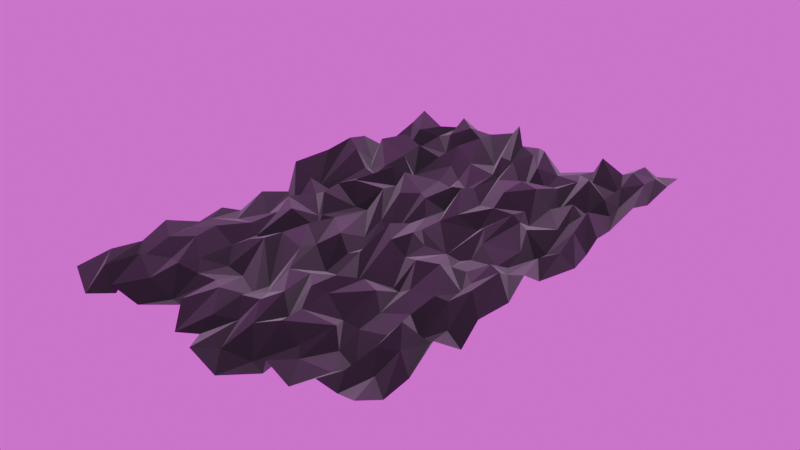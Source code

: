 # Source: RockBG.blend  (saved by Blender 4.0.36; exported with 4.5.12 LTS)
import bpy
from mathutils import Matrix  # noqa: F401  (used for matrix-valued properties, if any)

bpy.ops.wm.read_factory_settings(use_empty=True)
scene = bpy.context.scene
scene.name = 'Scene'

# ---- collections
col_collection = bpy.data.collections.new('Collection'); scene.collection.children.link(col_collection)

# ---- images (referenced by path relative to the original .blend; pixels are not part of the script)
import os
ASSET_DIR = os.environ.get("B2B_ASSET_DIR", "")  # directory of the original .blend (textures are referenced by path, not embedded)
HERE = os.path.dirname(os.path.abspath(__file__))  # packed textures are extracted next to this script under _unpacked/

def load_image(name, relpath, width, height, colorspace="sRGB"):
    """Load a texture the original file referenced (path relative to the .blend, or extracted next to this script)."""
    p = next((c for c in (os.path.join(HERE, relpath), os.path.join(ASSET_DIR, relpath)) if relpath and os.path.exists(c)), "")
    if p:
        img = bpy.data.images.load(p, check_existing=True)
        img.name = name
    else:  # same state as the original file: an image datablock whose file is absent (Cycles renders it pink)
        img = bpy.data.images.new(name, width, height)
        img.source = "FILE"
        img.filepath = "//" + (relpath or name)
    img.colorspace_settings.name = colorspace
    return img
img_abandoned_slipway_4k_exr = load_image('abandoned_slipway_4k.exr', 'abandoned_slipway_4k.exr', 1024, 1024, 'Linear Rec.709')

# ---- materials (node trees are filled in below, after node groups)
mat_material_001 = bpy.data.materials.new('Material.001')
mat_material_001.use_transparent_shadow = False

# ---- material node trees
mat_material_001.use_nodes = True; mat_material_001.node_tree.nodes.clear()
_N = mat_material_001.node_tree.nodes; _L = mat_material_001.node_tree.links
n0 = _N.new('ShaderNodeBsdfPrincipled'); n0.name = 'Principled BSDF'; n0.location = (10, 300)
n0.inputs[0].default_value = (0.04405, 0.04405, 0.04405, 1.0)
n0.inputs[1].default_value = 1.0
n0.inputs[2].default_value = 1.0
n0.inputs[3].default_value = 1.45
n0.inputs[19].default_value = 0.6211
n0.inputs[20].default_value = 0.0
n0.inputs[21].default_value = 1.0
n0.inputs[24].default_value = 0.1644
n0.inputs[25].default_value = 0.5444
n1 = _N.new('ShaderNodeOutputMaterial'); n1.name = 'Material Output'; n1.location = (300, 300)
_L.new(n0.outputs[0], n1.inputs[0])
n1.is_active_output = True

# ---- world
world_world = bpy.data.worlds.new('World'); scene.world = world_world
world_world.use_nodes = True; world_world.node_tree.nodes.clear()
_N = world_world.node_tree.nodes; _L = world_world.node_tree.links
n0 = _N.new('ShaderNodeOutputWorld'); n0.name = 'World Output'; n0.location = (300, 300)
n1 = _N.new('ShaderNodeTexEnvironment'); n1.name = 'Environment Texture'; n1.location = (-250, 300)
n1.image = img_abandoned_slipway_4k_exr
n2 = _N.new('ShaderNodeMapping'); n2.name = 'Mapping'; n2.location = (-430, 300)
n3 = _N.new('ShaderNodeTexCoord'); n3.name = 'Texture Coordinate'; n3.location = (-610, 300)
n4 = _N.new('ShaderNodeBackground'); n4.name = 'Background'; n4.location = (71, 299)
_L.new(n4.outputs[0], n0.inputs[0])
_L.new(n1.outputs[0], n4.inputs[0])
_L.new(n2.outputs[0], n1.inputs[0])
_L.new(n3.outputs[0], n2.inputs[0])
n0.is_active_output = True
world_world.color = (0.05088, 0.05088, 0.05088)
world_world.use_sun_shadow = False
world_world.sun_shadow_jitter_overblur = 0.0

# ---- meshes
me_plane_001 = bpy.data.meshes.new('Plane.001')
me_plane_001.from_pydata([(-3.838, -5.867, 0.0), (3.735, -5.867, 0.1993), (-3.838, 5.944, 0.0), (3.735, 5.944, 0.1993), (-3.63, 5.172, -0.05295), (-3.597, 4.361, -0.2294), (-3.618, 3.751, -0.2529), (-3.483, 2.955, 0.2757), (-3.558, 2.475, 0.3599), (-3.539, 1.631, 0.3052), (-3.852, 0.7618, 0.171), (-3.565, 0.1615, -0.354), (-3.798, -0.4966, -0.1857), (-3.515, -1.477, -0.2348), (-3.546, -2.024, 0.03522), (-3.512, -2.657, -0.07837), (-3.629, -3.597, 0.2913), (-3.641, -4.281, 0.03487), (-3.618, -5.119, 0.1938), (-2.883, -6.386, -0.06264), (-2.586, -5.867, -0.1726), (-2.3, -6.146, 0.2633), (-1.912, -5.867, -0.1761), (-1.43, -5.171, -0.3081), (-0.9263, -5.549, 0.2197), (-0.3823, -6.225, 0.0), (-0.09993, -5.867, -0.09878), (0.5178, -6.639, 0.2585), (0.8688, -6.404, -0.3273), (1.454, -5.768, -0.3516), (1.787, -5.987, 0.2109), (2.405, -6.066, -0.03212), (2.863, -5.867, 0.2475), (3.033, -5.509, -0.1889), (3.711, -5.073, -0.24), (3.747, -4.395, -0.1257), (3.633, -3.537, 0.1937), (3.707, -2.765, -0.3557), (3.671, -2.18, 0.0299), (3.85, -1.42, 0.1355), (3.706, -0.6754, 0.3761), (3.53, 0.2008, -0.2228), (3.921, 0.9498, -0.07935), (3.725, 1.769, -0.1751), (3.74, 2.154, 0.08014), (3.65, 2.864, -0.0486), (3.778, 3.653, 0.2805), (3.735, 4.446, 0.03547), (3.826, 5.191, 0.2836), (3.033, 6.302, -0.1003), (2.863, 5.944, 0.2475), (2.405, 5.745, -0.03212), (1.787, 5.825, 0.2109), (1.454, 6.044, -0.3516), (0.8688, 5.407, -0.3273), (0.5178, 5.172, 0.2585), (-0.09993, 5.944, -0.09878), (-0.3823, 5.586, 0.0), (-0.9263, 6.262, 0.2197), (-1.43, 6.64, -0.3081), (-1.912, 5.944, -0.1761), (-2.3, 5.666, 0.2633), (-2.586, 5.944, -0.1726), (-2.883, 5.425, -0.06264), (-3.17, -5.646, 0.1916), (-3.17, -4.934, -0.09449), (-3.019, -4.043, 0.2665), (-3.069, -3.407, 0.2182), (-3.198, -2.656, 0.1117), (-2.969, -2.093, -0.04465), (-2.98, -1.13, -0.3001), (-2.887, -0.3399, -0.3333), (-3.188, 0.5817, -0.01329), (-3.089, 0.7676, -0.2819), (-2.998, 2.076, 0.34), (-2.885, 2.551, -0.1097), (-3.021, 3.16, -0.3556), (-2.959, 4.098, -0.3167), (-3.074, 4.727, 0.009004), (-2.739, -5.059, 0.3721), (-2.492, -4.441, 0.09591), (-2.604, -3.642, 0.2586), (-2.768, -2.936, 0.1802), (-2.406, -2.182, 0.09052), (-2.372, -1.409, 0.0773), (-2.75, -0.6459, 0.07461), (-2.536, 0.04614, -0.04322), (-2.563, 0.808, -0.3375), (-2.399, 1.693, 0.1206), (-2.538, 2.043, -0.07515), (-2.896, 2.939, 0.3612), (-2.593, 3.541, 0.3786), (-2.819, 4.458, -0.3441), (-2.722, 5.142, -0.2188), (-2.067, -5.374, 0.1789), (-2.128, -4.596, 0.174), (-2.057, -4.071, 0.09399), (-2.176, -3.024, -0.065), (-2.057, -2.392, -0.03825), (-2.008, -1.324, 0.2549), (-1.748, -0.7233, -0.0789), (-1.897, -0.3566, 0.3584), (-2.206, 0.4796, 0.1824), (-2.056, 1.645, 0.03955), (-1.869, 1.801, 0.284), (-1.902, 2.591, 0.2949), (-2.029, 3.358, 0.2837), (-1.943, 4.392, -0.2609), (-2.125, 4.815, 0.09126), (-1.775, -5.086, -0.3526), (-1.73, -4.415, -0.007751), (-1.837, -3.481, -0.2753), (-1.798, -2.861, 0.1558), (-1.784, -2.294, -0.2703), (-1.45, -1.08, -0.173), (-1.621, -0.7535, -0.003426), (-1.566, 0.3725, -0.2087), (-1.908, 0.7284, 0.2736), (-1.581, 1.76, 0.3651), (-1.572, 2.553, -0.206), (-1.831, 2.903, -0.3407), (-1.736, 3.817, -0.1138), (-1.796, 4.435, -0.1859), (-1.709, 5.151, 0.2867), (-1.256, -4.357, -0.01244), (-1.399, -3.497, -0.3479), (-1.371, -2.825, 0.3221), (-1.431, -2.227, 0.198), (-1.17, -1.693, 0.2914), (-1.404, -0.57, -0.06623), (-1.364, 0.5306, -0.2802), (-1.12, 0.8335, 0.2543), (-1.325, 1.558, -0.004772), (-1.422, 2.015, 0.176), (-1.027, 2.869, -0.2431), (-1.248, 3.672, -0.1664), (-1.61, 4.457, 0.03564), (-1.334, 5.039, 0.1338), (-1.569, 5.889, -0.09561), (-0.7449, -4.731, 0.1856), (-0.3986, -4.112, -0.1836), (-0.6652, -3.442, -0.3463), (-0.4869, -2.663, 0.3332), (-0.7424, -1.906, 0.007595), (-0.4138, -1.485, 0.2364), (-0.4412, -0.6498, -0.2068), (-0.5952, 0.118, -0.1309), (-0.733, 0.9511, 0.2211), (-0.5778, 1.559, 0.0392), (-0.4733, 2.558, -0.1401), (-0.6979, 3.223, -0.2402), (-0.7816, 3.841, -0.02686), (-0.6809, 4.771, -0.3748), (-0.6329, 5.497, 0.3327), (-0.1351, -5.472, 0.1454), (-0.1673, -4.672, 0.206), (-0.2875, -3.83, -0.1564), (-0.1987, -3.302, 0.1994), (-0.1735, -2.242, -0.3231), (-0.1166, -1.595, -0.121), (-0.1122, -1.027, -0.2253), (-0.1211, -0.2227, -0.2649), (-0.1584, 0.1681, -0.2417), (-0.2484, 1.291, 0.1125), (-0.06852, 2.081, 0.1781), (-0.13, 2.723, -0.1319), (0.04832, 3.603, -0.0008605), (-0.116, 4.199, 0.2323), (-0.2547, 4.79, -0.2319), (0.1786, -5.103, -0.02476), (0.2602, -4.586, 0.2369), (0.5206, -4.19, 0.345), (0.181, -3.073, 0.1384), (0.2552, -2.302, -0.2305), (0.137, -1.491, -0.03191), (0.09787, -0.4324, 0.2402), (0.04937, 0.3279, -0.08325), (0.102, 0.847, -0.1205), (0.03473, 1.682, -0.2778), (0.05944, 2.295, 0.1069), (0.06751, 2.785, -0.06607), (0.1709, 3.682, -0.07011), (0.02765, 4.507, 0.0342), (0.181, 5.217, 0.03208), (0.5024, -5.898, -0.1515), (0.667, -5.184, 0.1474), (0.7122, -4.289, -0.1225), (0.7415, -3.657, 0.3182), (0.7674, -2.97, 0.2635), (0.6156, -2.168, -0.3294), (0.5913, -1.01, 0.2352), (0.8936, -0.6335, 0.366), (0.6975, -0.07103, 0.1385), (0.5108, 0.85, -0.06177), (0.696, 1.262, -0.003443), (0.5578, 2.345, -0.2174), (0.4964, 3.168, 0.1502), (0.9421, 3.572, -0.256), (0.8822, 4.264, 0.2044), (1.031, -5.624, -0.3566), (1.178, -4.948, 0.3053), (1.039, -4.267, 0.1801), (0.9837, -3.44, 0.138), (1.125, -2.513, 0.1134), (1.491, -2.039, -0.1764), (1.089, -1.138, 0.02936), (0.9806, -0.3356, -0.0558), (1.237, 0.1043, -0.3806), (1.26, 1.282, -0.2212), (1.283, 1.828, 0.1466), (1.227, 2.306, 0.3621), (1.204, 3.091, 0.3609), (1.356, 3.924, -0.1145), (1.219, 4.681, -0.04863), (1.685, -5.023, 0.002473), (1.87, -4.199, 0.1202), (1.609, -3.715, -0.1069), (1.721, -2.859, 0.2325), (1.639, -2.039, -0.216), (1.613, -1.456, 0.2934), (1.534, -0.2758, -0.09137), (1.624, 0.07672, -0.3854), (1.519, 1.136, -0.007489), (1.831, 1.782, 0.1867), (1.816, 2.287, 0.05795), (1.665, 2.974, 0.3435), (1.708, 3.857, 0.04717), (1.795, 4.664, -0.0359), (1.46, 5.335, -0.1778), (1.897, -5.253, -0.0888), (2.126, -4.432, -0.2309), (2.014, -3.732, -0.1399), (1.935, -3.003, -0.14), (1.993, -2.144, 0.02776), (2.106, -1.297, 0.3069), (1.868, -0.5831, -0.1541), (1.825, 0.2089, -0.3414), (1.843, 0.5912, -0.08129), (2.009, 1.798, 0.03352), (2.05, 2.128, -0.1739), (1.905, 3.263, -0.2211), (1.973, 3.467, -0.3653), (2.378, 4.129, 0.3857), (1.91, 5.166, -0.2017), (2.712, -5.283, 0.004099), (2.657, -4.577, -0.3539), (2.724, -3.75, 0.04071), (2.573, -2.86, 0.01824), (2.687, -2.238, 0.2078), (2.708, -1.377, -0.11), (2.415, -0.8036, 0.02906), (2.687, -0.1209, -0.04208), (2.743, 0.703, -6.502e-05), (2.564, 1.186, 0.2788), (2.819, 2.045, 0.03146), (2.723, 2.836, 0.333), (2.773, 3.478, -0.1905), (2.831, 4.261, -0.1343), (2.764, 4.989, -0.2005), (2.85, -5.083, 0.01425), (2.872, -4.256, 0.09958), (2.902, -3.533, 0.3115), (2.926, -3.01, -0.3331), (2.859, -2.049, 0.0596), (2.871, -1.322, 0.1389), (2.864, -0.5908, 0.2825), (2.839, 0.07432, -0.09867), (2.873, 1.081, -0.3423), (2.974, 1.377, -0.2718), (2.868, 2.413, 0.02714), (2.897, 3.01, -0.03553), (3.082, 3.593, 0.2979), (2.982, 4.558, 0.211), (2.93, 5.196, 0.37), (3.16, -4.636, -0.2237), (3.257, -4.025, 0.07673), (3.233, -3.082, -0.2524), (3.246, -2.58, -0.2065), (3.221, -1.765, 0.3287), (3.21, -0.8055, 0.3191), (3.136, -0.392, 0.05057), (3.206, 0.6518, 0.02471), (3.341, 1.311, -0.07966), (3.285, 1.946, 0.1616), (3.143, 2.751, 0.3086), (3.309, 3.488, -0.02688), (3.256, 3.973, -0.0249), (3.451, 4.784, 0.3709), (3.365, 5.516, 0.2224)], [], [(48, 49, 288), (78, 2, 4), (93, 63, 78), (108, 62, 93), (123, 61, 108), (138, 60, 123), (153, 59, 138), (168, 58, 153), (183, 57, 168), (198, 56, 183), (213, 55, 198), (228, 54, 213), (243, 53, 228), (258, 52, 243), (273, 51, 258), (288, 50, 273), (19, 18, 0), (64, 17, 18), (65, 16, 17), (66, 15, 16), (67, 14, 15), (68, 13, 14), (69, 12, 13), (70, 11, 12), (71, 10, 11), (72, 9, 10), (73, 8, 9), (74, 7, 8), (75, 6, 7), (76, 5, 6), (77, 4, 5), (20, 64, 19), (79, 65, 64), (80, 66, 65), (81, 67, 66), (82, 68, 67), (83, 69, 68), (84, 70, 69), (85, 71, 70), (86, 72, 71), (87, 73, 72), (88, 74, 73), (89, 75, 74), (90, 76, 75), (91, 77, 76), (92, 78, 77), (21, 79, 20), (94, 80, 79), (95, 81, 80), (96, 82, 81), (97, 83, 82), (98, 84, 83), (99, 85, 84), (100, 86, 85), (101, 87, 86), (102, 88, 87), (103, 89, 88), (104, 90, 89), (105, 91, 90), (106, 92, 91), (107, 93, 92), (22, 94, 21), (109, 95, 94), (110, 96, 95), (111, 97, 96), (112, 98, 97), (113, 99, 98), (114, 100, 99), (115, 101, 100), (116, 102, 101), (117, 103, 102), (118, 104, 103), (119, 105, 104), (120, 106, 105), (121, 107, 106), (122, 108, 107), (23, 109, 22), (124, 110, 109), (125, 111, 110), (126, 112, 111), (127, 113, 112), (128, 114, 113), (129, 115, 114), (130, 116, 115), (131, 117, 116), (132, 118, 117), (133, 119, 118), (134, 120, 119), (135, 121, 120), (136, 122, 121), (137, 123, 122), (24, 124, 23), (139, 125, 124), (140, 126, 125), (141, 127, 126), (142, 128, 127), (143, 129, 128), (144, 130, 129), (145, 131, 130), (146, 132, 131), (147, 133, 132), (148, 134, 133), (149, 135, 134), (150, 136, 135), (151, 137, 136), (152, 138, 137), (25, 139, 24), (154, 140, 139), (155, 141, 140), (156, 142, 141), (157, 143, 142), (158, 144, 143), (159, 145, 144), (160, 146, 145), (161, 147, 146), (162, 148, 147), (163, 149, 148), (164, 150, 149), (165, 151, 150), (166, 152, 151), (167, 153, 152), (26, 154, 25), (169, 155, 154), (170, 156, 155), (171, 157, 156), (172, 158, 157), (173, 159, 158), (174, 160, 159), (175, 161, 160), (176, 162, 161), (177, 163, 162), (178, 164, 163), (179, 165, 164), (180, 166, 165), (181, 167, 166), (182, 168, 167), (27, 169, 26), (184, 170, 169), (185, 171, 170), (186, 172, 171), (187, 173, 172), (188, 174, 173), (189, 175, 174), (190, 176, 175), (191, 177, 176), (192, 178, 177), (193, 179, 178), (194, 180, 179), (195, 181, 180), (196, 182, 181), (197, 183, 182), (28, 184, 27), (199, 185, 184), (200, 186, 185), (201, 187, 186), (202, 188, 187), (203, 189, 188), (204, 190, 189), (205, 191, 190), (206, 192, 191), (207, 193, 192), (208, 194, 193), (209, 195, 194), (210, 196, 195), (211, 197, 196), (212, 198, 197), (29, 199, 28), (214, 200, 199), (215, 201, 200), (216, 202, 201), (217, 203, 202), (218, 204, 203), (219, 205, 204), (220, 206, 205), (221, 207, 206), (222, 208, 207), (223, 209, 208), (224, 210, 209), (225, 211, 210), (226, 212, 211), (227, 213, 212), (30, 214, 29), (229, 215, 214), (230, 216, 215), (231, 217, 216), (232, 218, 217), (233, 219, 218), (234, 220, 219), (235, 221, 220), (236, 222, 221), (237, 223, 222), (238, 224, 223), (239, 225, 224), (240, 226, 225), (241, 227, 226), (242, 228, 227), (31, 229, 30), (244, 230, 229), (245, 231, 230), (246, 232, 231), (247, 233, 232), (248, 234, 233), (249, 235, 234), (250, 236, 235), (251, 237, 236), (252, 238, 237), (253, 239, 238), (254, 240, 239), (255, 241, 240), (256, 242, 241), (257, 243, 242), (32, 244, 31), (259, 245, 244), (260, 246, 245), (261, 247, 246), (262, 248, 247), (263, 249, 248), (264, 250, 249), (265, 251, 250), (266, 252, 251), (267, 253, 252), (268, 254, 253), (269, 255, 254), (270, 256, 255), (271, 257, 256), (272, 258, 257), (33, 259, 32), (274, 260, 259), (275, 261, 260), (276, 262, 261), (277, 263, 262), (278, 264, 263), (279, 265, 264), (280, 266, 265), (281, 267, 266), (282, 268, 267), (283, 269, 268), (284, 270, 269), (285, 271, 270), (286, 272, 271), (287, 273, 272), (1, 274, 33), (34, 275, 274), (35, 276, 275), (36, 277, 276), (37, 278, 277), (38, 279, 278), (39, 280, 279), (40, 281, 280), (41, 282, 281), (42, 283, 282), (43, 284, 283), (44, 285, 284), (45, 286, 285), (46, 287, 286), (47, 288, 287), (48, 3, 49), (78, 63, 2), (93, 62, 63), (108, 61, 62), (123, 60, 61), (138, 59, 60), (153, 58, 59), (168, 57, 58), (183, 56, 57), (198, 55, 56), (213, 54, 55), (228, 53, 54), (243, 52, 53), (258, 51, 52), (273, 50, 51), (288, 49, 50), (19, 64, 18), (64, 65, 17), (65, 66, 16), (66, 67, 15), (67, 68, 14), (68, 69, 13), (69, 70, 12), (70, 71, 11), (71, 72, 10), (72, 73, 9), (73, 74, 8), (74, 75, 7), (75, 76, 6), (76, 77, 5), (77, 78, 4), (20, 79, 64), (79, 80, 65), (80, 81, 66), (81, 82, 67), (82, 83, 68), (83, 84, 69), (84, 85, 70), (85, 86, 71), (86, 87, 72), (87, 88, 73), (88, 89, 74), (89, 90, 75), (90, 91, 76), (91, 92, 77), (92, 93, 78), (21, 94, 79), (94, 95, 80), (95, 96, 81), (96, 97, 82), (97, 98, 83), (98, 99, 84), (99, 100, 85), (100, 101, 86), (101, 102, 87), (102, 103, 88), (103, 104, 89), (104, 105, 90), (105, 106, 91), (106, 107, 92), (107, 108, 93), (22, 109, 94), (109, 110, 95), (110, 111, 96), (111, 112, 97), (112, 113, 98), (113, 114, 99), (114, 115, 100), (115, 116, 101), (116, 117, 102), (117, 118, 103), (118, 119, 104), (119, 120, 105), (120, 121, 106), (121, 122, 107), (122, 123, 108), (23, 124, 109), (124, 125, 110), (125, 126, 111), (126, 127, 112), (127, 128, 113), (128, 129, 114), (129, 130, 115), (130, 131, 116), (131, 132, 117), (132, 133, 118), (133, 134, 119), (134, 135, 120), (135, 136, 121), (136, 137, 122), (137, 138, 123), (24, 139, 124), (139, 140, 125), (140, 141, 126), (141, 142, 127), (142, 143, 128), (143, 144, 129), (144, 145, 130), (145, 146, 131), (146, 147, 132), (147, 148, 133), (148, 149, 134), (149, 150, 135), (150, 151, 136), (151, 152, 137), (152, 153, 138), (25, 154, 139), (154, 155, 140), (155, 156, 141), (156, 157, 142), (157, 158, 143), (158, 159, 144), (159, 160, 145), (160, 161, 146), (161, 162, 147), (162, 163, 148), (163, 164, 149), (164, 165, 150), (165, 166, 151), (166, 167, 152), (167, 168, 153), (26, 169, 154), (169, 170, 155), (170, 171, 156), (171, 172, 157), (172, 173, 158), (173, 174, 159), (174, 175, 160), (175, 176, 161), (176, 177, 162), (177, 178, 163), (178, 179, 164), (179, 180, 165), (180, 181, 166), (181, 182, 167), (182, 183, 168), (27, 184, 169), (184, 185, 170), (185, 186, 171), (186, 187, 172), (187, 188, 173), (188, 189, 174), (189, 190, 175), (190, 191, 176), (191, 192, 177), (192, 193, 178), (193, 194, 179), (194, 195, 180), (195, 196, 181), (196, 197, 182), (197, 198, 183), (28, 199, 184), (199, 200, 185), (200, 201, 186), (201, 202, 187), (202, 203, 188), (203, 204, 189), (204, 205, 190), (205, 206, 191), (206, 207, 192), (207, 208, 193), (208, 209, 194), (209, 210, 195), (210, 211, 196), (211, 212, 197), (212, 213, 198), (29, 214, 199), (214, 215, 200), (215, 216, 201), (216, 217, 202), (217, 218, 203), (218, 219, 204), (219, 220, 205), (220, 221, 206), (221, 222, 207), (222, 223, 208), (223, 224, 209), (224, 225, 210), (225, 226, 211), (226, 227, 212), (227, 228, 213), (30, 229, 214), (229, 230, 215), (230, 231, 216), (231, 232, 217), (232, 233, 218), (233, 234, 219), (234, 235, 220), (235, 236, 221), (236, 237, 222), (237, 238, 223), (238, 239, 224), (239, 240, 225), (240, 241, 226), (241, 242, 227), (242, 243, 228), (31, 244, 229), (244, 245, 230), (245, 246, 231), (246, 247, 232), (247, 248, 233), (248, 249, 234), (249, 250, 235), (250, 251, 236), (251, 252, 237), (252, 253, 238), (253, 254, 239), (254, 255, 240), (255, 256, 241), (256, 257, 242), (257, 258, 243), (32, 259, 244), (259, 260, 245), (260, 261, 246), (261, 262, 247), (262, 263, 248), (263, 264, 249), (264, 265, 250), (265, 266, 251), (266, 267, 252), (267, 268, 253), (268, 269, 254), (269, 270, 255), (270, 271, 256), (271, 272, 257), (272, 273, 258), (33, 274, 259), (274, 275, 260), (275, 276, 261), (276, 277, 262), (277, 278, 263), (278, 279, 264), (279, 280, 265), (280, 281, 266), (281, 282, 267), (282, 283, 268), (283, 284, 269), (284, 285, 270), (285, 286, 271), (286, 287, 272), (287, 288, 273), (1, 34, 274), (34, 35, 275), (35, 36, 276), (36, 37, 277), (37, 38, 278), (38, 39, 279), (39, 40, 280), (40, 41, 281), (41, 42, 282), (42, 43, 283), (43, 44, 284), (44, 45, 285), (45, 46, 286), (46, 47, 287), (47, 48, 288)])
_uv = me_plane_001.uv_layers.new(name='UVMap')
_uv.uv.foreach_set('vector', [1.0, 0.9375, 0.9375, 1.0, 0.9375, 0.9375, 0.0625, 0.9375, 0.0, 1.0, 0.0, 0.9375, 0.125, 0.9375, 0.0625, 1.0, 0.0625, 0.9375, 0.1875, 0.9375, 0.125, 1.0, 0.125, 0.9375, 0.25, 0.9375, 0.1875, 1.0, 0.1875, 0.9375, 0.3125, 0.9375, 0.25, 1.0, 0.25, 0.9375, 0.375, 0.9375, 0.3125, 1.0, 0.3125, 0.9375, 0.4375, 0.9375, 0.375, 1.0, 0.375, 0.9375, 0.5, 0.9375, 0.4375, 1.0, 0.4375, 0.9375, 0.5625, 0.9375, 0.5, 1.0, 0.5, 0.9375, 0.625, 0.9375, 0.5625, 1.0, 0.5625, 0.9375, 0.6875, 0.9375, 0.625, 1.0, 0.625, 0.9375, 0.75, 0.9375, 0.6875, 1.0, 0.6875, 0.9375, 0.8125, 0.9375, 0.75, 1.0, 0.75, 0.9375, 0.875, 0.9375, 0.8125, 1.0, 0.8125, 0.9375, 0.9375, 0.9375, 0.875, 1.0, 0.875, 0.9375, 0.0625, 0.0, 0.0, 0.0625, 0.0, 0.0, 0.0625, 0.0625, 0.0, 0.125, 0.0, 0.0625, 0.0625, 0.125, 0.0, 0.1875, 0.0, 0.125, 0.0625, 0.1875, 0.0, 0.25, 0.0, 0.1875, 0.0625, 0.25, 0.0, 0.3125, 0.0, 0.25, 0.0625, 0.3125, 0.0, 0.375, 0.0, 0.3125, 0.0625, 0.375, 0.0, 0.4375, 0.0, 0.375, 0.0625, 0.4375, 0.0, 0.5, 0.0, 0.4375, 0.0625, 0.5, 0.0, 0.5625, 0.0, 0.5, 0.0625, 0.5625, 0.0, 0.625, 0.0, 0.5625, 0.0625, 0.625, 0.0, 0.6875, 0.0, 0.625, 0.0625, 0.6875, 0.0, 0.75, 0.0, 0.6875, 0.0625, 0.75, 0.0, 0.8125, 0.0, 0.75, 0.0625, 0.8125, 0.0, 0.875, 0.0, 0.8125, 0.0625, 0.875, 0.0, 0.9375, 0.0, 0.875, 0.125, 0.0, 0.0625, 0.0625, 0.0625, 0.0, 0.125, 0.0625, 0.0625, 0.125, 0.0625, 0.0625, 0.125, 0.125, 0.0625, 0.1875, 0.0625, 0.125, 0.125, 0.1875, 0.0625, 0.25, 0.0625, 0.1875, 0.125, 0.25, 0.0625, 0.3125, 0.0625, 0.25, 0.125, 0.3125, 0.0625, 0.375, 0.0625, 0.3125, 0.125, 0.375, 0.0625, 0.4375, 0.0625, 0.375, 0.125, 0.4375, 0.0625, 0.5, 0.0625, 0.4375, 0.125, 0.5, 0.0625, 0.5625, 0.0625, 0.5, 0.125, 0.5625, 0.0625, 0.625, 0.0625, 0.5625, 0.125, 0.625, 0.0625, 0.6875, 0.0625, 0.625, 0.125, 0.6875, 0.0625, 0.75, 0.0625, 0.6875, 0.125, 0.75, 0.0625, 0.8125, 0.0625, 0.75, 0.125, 0.8125, 0.0625, 0.875, 0.0625, 0.8125, 0.125, 0.875, 0.0625, 0.9375, 0.0625, 0.875, 0.1875, 0.0, 0.125, 0.0625, 0.125, 0.0, 0.1875, 0.0625, 0.125, 0.125, 0.125, 0.0625, 0.1875, 0.125, 0.125, 0.1875, 0.125, 0.125, 0.1875, 0.1875, 0.125, 0.25, 0.125, 0.1875, 0.1875, 0.25, 0.125, 0.3125, 0.125, 0.25, 0.1875, 0.3125, 0.125, 0.375, 0.125, 0.3125, 0.1875, 0.375, 0.125, 0.4375, 0.125, 0.375, 0.1875, 0.4375, 0.125, 0.5, 0.125, 0.4375, 0.1875, 0.5, 0.125, 0.5625, 0.125, 0.5, 0.1875, 0.5625, 0.125, 0.625, 0.125, 0.5625, 0.1875, 0.625, 0.125, 0.6875, 0.125, 0.625, 0.1875, 0.6875, 0.125, 0.75, 0.125, 0.6875, 0.1875, 0.75, 0.125, 0.8125, 0.125, 0.75, 0.1875, 0.8125, 0.125, 0.875, 0.125, 0.8125, 0.1875, 0.875, 0.125, 0.9375, 0.125, 0.875, 0.25, 0.0, 0.1875, 0.0625, 0.1875, 0.0, 0.25, 0.0625, 0.1875, 0.125, 0.1875, 0.0625, 0.25, 0.125, 0.1875, 0.1875, 0.1875, 0.125, 0.25, 0.1875, 0.1875, 0.25, 0.1875, 0.1875, 0.25, 0.25, 0.1875, 0.3125, 0.1875, 0.25, 0.25, 0.3125, 0.1875, 0.375, 0.1875, 0.3125, 0.25, 0.375, 0.1875, 0.4375, 0.1875, 0.375, 0.25, 0.4375, 0.1875, 0.5, 0.1875, 0.4375, 0.25, 0.5, 0.1875, 0.5625, 0.1875, 0.5, 0.25, 0.5625, 0.1875, 0.625, 0.1875, 0.5625, 0.25, 0.625, 0.1875, 0.6875, 0.1875, 0.625, 0.25, 0.6875, 0.1875, 0.75, 0.1875, 0.6875, 0.25, 0.75, 0.1875, 0.8125, 0.1875, 0.75, 0.25, 0.8125, 0.1875, 0.875, 0.1875, 0.8125, 0.25, 0.875, 0.1875, 0.9375, 0.1875, 0.875, 0.3125, 0.0, 0.25, 0.0625, 0.25, 0.0, 0.3125, 0.0625, 0.25, 0.125, 0.25, 0.0625, 0.3125, 0.125, 0.25, 0.1875, 0.25, 0.125, 0.3125, 0.1875, 0.25, 0.25, 0.25, 0.1875, 0.3125, 0.25, 0.25, 0.3125, 0.25, 0.25, 0.3125, 0.3125, 0.25, 0.375, 0.25, 0.3125, 0.3125, 0.375, 0.25, 0.4375, 0.25, 0.375, 0.3125, 0.4375, 0.25, 0.5, 0.25, 0.4375, 0.3125, 0.5, 0.25, 0.5625, 0.25, 0.5, 0.3125, 0.5625, 0.25, 0.625, 0.25, 0.5625, 0.3125, 0.625, 0.25, 0.6875, 0.25, 0.625, 0.3125, 0.6875, 0.25, 0.75, 0.25, 0.6875, 0.3125, 0.75, 0.25, 0.8125, 0.25, 0.75, 0.3125, 0.8125, 0.25, 0.875, 0.25, 0.8125, 0.3125, 0.875, 0.25, 0.9375, 0.25, 0.875, 0.375, 0.0, 0.3125, 0.0625, 0.3125, 0.0, 0.375, 0.0625, 0.3125, 0.125, 0.3125, 0.0625, 0.375, 0.125, 0.3125, 0.1875, 0.3125, 0.125, 0.375, 0.1875, 0.3125, 0.25, 0.3125, 0.1875, 0.375, 0.25, 0.3125, 0.3125, 0.3125, 0.25, 0.375, 0.3125, 0.3125, 0.375, 0.3125, 0.3125, 0.375, 0.375, 0.3125, 0.4375, 0.3125, 0.375, 0.375, 0.4375, 0.3125, 0.5, 0.3125, 0.4375, 0.375, 0.5, 0.3125, 0.5625, 0.3125, 0.5, 0.375, 0.5625, 0.3125, 0.625, 0.3125, 0.5625, 0.375, 0.625, 0.3125, 0.6875, 0.3125, 0.625, 0.375, 0.6875, 0.3125, 0.75, 0.3125, 0.6875, 0.375, 0.75, 0.3125, 0.8125, 0.3125, 0.75, 0.375, 0.8125, 0.3125, 0.875, 0.3125, 0.8125, 0.375, 0.875, 0.3125, 0.9375, 0.3125, 0.875, 0.4375, 0.0, 0.375, 0.0625, 0.375, 0.0, 0.4375, 0.0625, 0.375, 0.125, 0.375, 0.0625, 0.4375, 0.125, 0.375, 0.1875, 0.375, 0.125, 0.4375, 0.1875, 0.375, 0.25, 0.375, 0.1875, 0.4375, 0.25, 0.375, 0.3125, 0.375, 0.25, 0.4375, 0.3125, 0.375, 0.375, 0.375, 0.3125, 0.4375, 0.375, 0.375, 0.4375, 0.375, 0.375, 0.4375, 0.4375, 0.375, 0.5, 0.375, 0.4375, 0.4375, 0.5, 0.375, 0.5625, 0.375, 0.5, 0.4375, 0.5625, 0.375, 0.625, 0.375, 0.5625, 0.4375, 0.625, 0.375, 0.6875, 0.375, 0.625, 0.4375, 0.6875, 0.375, 0.75, 0.375, 0.6875, 0.4375, 0.75, 0.375, 0.8125, 0.375, 0.75, 0.4375, 0.8125, 0.375, 0.875, 0.375, 0.8125, 0.4375, 0.875, 0.375, 0.9375, 0.375, 0.875, 0.5, 0.0, 0.4375, 0.0625, 0.4375, 0.0, 0.5, 0.0625, 0.4375, 0.125, 0.4375, 0.0625, 0.5, 0.125, 0.4375, 0.1875, 0.4375, 0.125, 0.5, 0.1875, 0.4375, 0.25, 0.4375, 0.1875, 0.5, 0.25, 0.4375, 0.3125, 0.4375, 0.25, 0.5, 0.3125, 0.4375, 0.375, 0.4375, 0.3125, 0.5, 0.375, 0.4375, 0.4375, 0.4375, 0.375, 0.5, 0.4375, 0.4375, 0.5, 0.4375, 0.4375, 0.5, 0.5, 0.4375, 0.5625, 0.4375, 0.5, 0.4801, 0.5625, 0.4375, 0.625, 0.4375, 0.5625, 0.5, 0.625, 0.4375, 0.6875, 0.4375, 0.625, 0.5, 0.6875, 0.4375, 0.75, 0.4375, 0.6875, 0.5, 0.75, 0.4375, 0.8125, 0.4375, 0.75, 0.5, 0.8125, 0.4375, 0.875, 0.4375, 0.8125, 0.5, 0.875, 0.4375, 0.9375, 0.4375, 0.875, 0.5625, 0.0, 0.5, 0.0625, 0.5, 0.0, 0.5625, 0.0625, 0.5, 0.125, 0.5, 0.0625, 0.5625, 0.125, 0.5, 0.1875, 0.5, 0.125, 0.5625, 0.1875, 0.5, 0.25, 0.5, 0.1875, 0.5625, 0.25, 0.5, 0.3125, 0.5, 0.25, 0.5625, 0.3125, 0.5, 0.375, 0.5, 0.3125, 0.5625, 0.375, 0.5, 0.4375, 0.5, 0.375, 0.5625, 0.4375, 0.5, 0.5, 0.5, 0.4375, 0.5625, 0.5, 0.4801, 0.5625, 0.5, 0.5, 0.5625, 0.5625, 0.5, 0.625, 0.4801, 0.5625, 0.5625, 0.625, 0.5, 0.6875, 0.5, 0.625, 0.5625, 0.6875, 0.5, 0.75, 0.5, 0.6875, 0.5625, 0.75, 0.5, 0.8125, 0.5, 0.75, 0.5625, 0.8125, 0.5, 0.875, 0.5, 0.8125, 0.5625, 0.875, 0.5, 0.9375, 0.5, 0.875, 0.625, 0.0, 0.5625, 0.0625, 0.5625, 0.0, 0.625, 0.0625, 0.5625, 0.125, 0.5625, 0.0625, 0.625, 0.125, 0.5625, 0.1875, 0.5625, 0.125, 0.625, 0.1875, 0.5625, 0.25, 0.5625, 0.1875, 0.625, 0.25, 0.5625, 0.3125, 0.5625, 0.25, 0.625, 0.3125, 0.5625, 0.375, 0.5625, 0.3125, 0.625, 0.375, 0.5625, 0.4375, 0.5625, 0.375, 0.625, 0.4375, 0.5625, 0.5, 0.5625, 0.4375, 0.625, 0.5, 0.5625, 0.5625, 0.5625, 0.5, 0.625, 0.5625, 0.5625, 0.625, 0.5625, 0.5625, 0.625, 0.625, 0.5625, 0.6875, 0.5625, 0.625, 0.625, 0.6875, 0.5625, 0.75, 0.5625, 0.6875, 0.625, 0.75, 0.5625, 0.8125, 0.5625, 0.75, 0.625, 0.8125, 0.5625, 0.875, 0.5625, 0.8125, 0.625, 0.875, 0.5625, 0.9375, 0.5625, 0.875, 0.6875, 0.0, 0.625, 0.0625, 0.625, 0.0, 0.6875, 0.0625, 0.625, 0.125, 0.625, 0.0625, 0.6875, 0.125, 0.625, 0.1875, 0.625, 0.125, 0.6875, 0.1875, 0.625, 0.25, 0.625, 0.1875, 0.6875, 0.25, 0.625, 0.3125, 0.625, 0.25, 0.6875, 0.3125, 0.625, 0.375, 0.625, 0.3125, 0.6875, 0.375, 0.625, 0.4375, 0.625, 0.375, 0.6875, 0.4375, 0.625, 0.5, 0.625, 0.4375, 0.6875, 0.5, 0.625, 0.5625, 0.625, 0.5, 0.6875, 0.5625, 0.625, 0.625, 0.625, 0.5625, 0.6875, 0.625, 0.625, 0.6875, 0.625, 0.625, 0.6875, 0.6875, 0.625, 0.75, 0.625, 0.6875, 0.6875, 0.75, 0.625, 0.8125, 0.625, 0.75, 0.6875, 0.8125, 0.625, 0.875, 0.625, 0.8125, 0.6875, 0.875, 0.625, 0.9375, 0.625, 0.875, 0.75, 0.0, 0.6875, 0.0625, 0.6875, 0.0, 0.75, 0.0625, 0.6875, 0.125, 0.6875, 0.0625, 0.75, 0.125, 0.6875, 0.1875, 0.6875, 0.125, 0.75, 0.1875, 0.6875, 0.25, 0.6875, 0.1875, 0.75, 0.25, 0.6875, 0.3125, 0.6875, 0.25, 0.75, 0.3125, 0.6875, 0.375, 0.6875, 0.3125, 0.75, 0.375, 0.6875, 0.4375, 0.6875, 0.375, 0.75, 0.4375, 0.6875, 0.5, 0.6875, 0.4375, 0.75, 0.5, 0.6875, 0.5625, 0.6875, 0.5, 0.75, 0.5625, 0.6875, 0.625, 0.6875, 0.5625, 0.75, 0.625, 0.6875, 0.6875, 0.6875, 0.625, 0.75, 0.6875, 0.6875, 0.75, 0.6875, 0.6875, 0.75, 0.75, 0.6875, 0.8125, 0.6875, 0.75, 0.75, 0.8125, 0.6875, 0.875, 0.6875, 0.8125, 0.75, 0.875, 0.6875, 0.9375, 0.6875, 0.875, 0.8125, 0.0, 0.75, 0.0625, 0.75, 0.0, 0.8125, 0.0625, 0.75, 0.125, 0.75, 0.0625, 0.8125, 0.125, 0.75, 0.1875, 0.75, 0.125, 0.8125, 0.1875, 0.75, 0.25, 0.75, 0.1875, 0.8125, 0.25, 0.75, 0.3125, 0.75, 0.25, 0.8125, 0.3125, 0.75, 0.375, 0.75, 0.3125, 0.8125, 0.375, 0.75, 0.4375, 0.75, 0.375, 0.8125, 0.4375, 0.75, 0.5, 0.75, 0.4375, 0.8125, 0.5, 0.75, 0.5625, 0.75, 0.5, 0.8125, 0.5625, 0.75, 0.625, 0.75, 0.5625, 0.8125, 0.625, 0.75, 0.6875, 0.75, 0.625, 0.8125, 0.6875, 0.75, 0.75, 0.75, 0.6875, 0.8125, 0.75, 0.75, 0.8125, 0.75, 0.75, 0.8125, 0.8125, 0.75, 0.875, 0.75, 0.8125, 0.8125, 0.875, 0.75, 0.9375, 0.75, 0.875, 0.875, 0.0, 0.8125, 0.0625, 0.8125, 0.0, 0.875, 0.0625, 0.8125, 0.125, 0.8125, 0.0625, 0.875, 0.125, 0.8125, 0.1875, 0.8125, 0.125, 0.875, 0.1875, 0.8125, 0.25, 0.8125, 0.1875, 0.875, 0.25, 0.8125, 0.3125, 0.8125, 0.25, 0.875, 0.3125, 0.8125, 0.375, 0.8125, 0.3125, 0.875, 0.375, 0.8125, 0.4375, 0.8125, 0.375, 0.875, 0.4375, 0.8125, 0.5, 0.8125, 0.4375, 0.875, 0.5, 0.8125, 0.5625, 0.8125, 0.5, 0.875, 0.5625, 0.8125, 0.625, 0.8125, 0.5625, 0.875, 0.625, 0.8125, 0.6875, 0.8125, 0.625, 0.875, 0.6875, 0.8125, 0.75, 0.8125, 0.6875, 0.875, 0.75, 0.8125, 0.8125, 0.8125, 0.75, 0.875, 0.8125, 0.8125, 0.875, 0.8125, 0.8125, 0.875, 0.875, 0.8125, 0.9375, 0.8125, 0.875, 0.9375, 0.0, 0.875, 0.0625, 0.875, 0.0, 0.9375, 0.0625, 0.875, 0.125, 0.875, 0.0625, 0.9375, 0.125, 0.875, 0.1875, 0.875, 0.125, 0.9375, 0.1875, 0.875, 0.25, 0.875, 0.1875, 0.9375, 0.25, 0.875, 0.3125, 0.875, 0.25, 0.9375, 0.3125, 0.875, 0.375, 0.875, 0.3125, 0.9375, 0.375, 0.875, 0.4375, 0.875, 0.375, 0.9375, 0.4375, 0.875, 0.5, 0.875, 0.4375, 0.9375, 0.5, 0.875, 0.5625, 0.875, 0.5, 0.9375, 0.5625, 0.875, 0.625, 0.875, 0.5625, 0.9375, 0.625, 0.875, 0.6875, 0.875, 0.625, 0.9375, 0.6875, 0.875, 0.75, 0.875, 0.6875, 0.9375, 0.75, 0.875, 0.8125, 0.875, 0.75, 0.9375, 0.8125, 0.875, 0.875, 0.875, 0.8125, 0.9375, 0.875, 0.875, 0.9375, 0.875, 0.875, 1.0, 0.0, 0.9375, 0.0625, 0.9375, 0.0, 1.0, 0.0625, 0.9375, 0.125, 0.9375, 0.0625, 1.0, 0.125, 0.9375, 0.1875, 0.9375, 0.125, 1.0, 0.1875, 0.9375, 0.25, 0.9375, 0.1875, 1.0, 0.25, 0.9375, 0.3125, 0.9375, 0.25, 1.0, 0.3125, 0.9375, 0.375, 0.9375, 0.3125, 1.0, 0.375, 0.9375, 0.4375, 0.9375, 0.375, 1.0, 0.4375, 0.9375, 0.5, 0.9375, 0.4375, 1.0, 0.5, 0.9375, 0.5625, 0.9375, 0.5, 1.0, 0.5625, 0.9375, 0.625, 0.9375, 0.5625, 1.0, 0.625, 0.9375, 0.6875, 0.9375, 0.625, 1.0, 0.6875, 0.9375, 0.75, 0.9375, 0.6875, 1.0, 0.75, 0.9375, 0.8125, 0.9375, 0.75, 1.0, 0.8125, 0.9375, 0.875, 0.9375, 0.8125, 1.0, 0.875, 0.9375, 0.9375, 0.9375, 0.875, 1.0, 0.9375, 1.0, 1.0, 0.9375, 1.0, 0.0625, 0.9375, 0.0625, 1.0, 0.0, 1.0, 0.125, 0.9375, 0.125, 1.0, 0.0625, 1.0, 0.1875, 0.9375, 0.1875, 1.0, 0.125, 1.0, 0.25, 0.9375, 0.25, 1.0, 0.1875, 1.0, 0.3125, 0.9375, 0.3125, 1.0, 0.25, 1.0, 0.375, 0.9375, 0.375, 1.0, 0.3125, 1.0, 0.4375, 0.9375, 0.4375, 1.0, 0.375, 1.0, 0.5, 0.9375, 0.5, 1.0, 0.4375, 1.0, 0.5625, 0.9375, 0.5625, 1.0, 0.5, 1.0, 0.625, 0.9375, 0.625, 1.0, 0.5625, 1.0, 0.6875, 0.9375, 0.6875, 1.0, 0.625, 1.0, 0.75, 0.9375, 0.75, 1.0, 0.6875, 1.0, 0.8125, 0.9375, 0.8125, 1.0, 0.75, 1.0, 0.875, 0.9375, 0.875, 1.0, 0.8125, 1.0, 0.9375, 0.9375, 0.9375, 1.0, 0.875, 1.0, 0.0625, 0.0, 0.0625, 0.0625, 0.0, 0.0625, 0.0625, 0.0625, 0.0625, 0.125, 0.0, 0.125, 0.0625, 0.125, 0.0625, 0.1875, 0.0, 0.1875, 0.0625, 0.1875, 0.0625, 0.25, 0.0, 0.25, 0.0625, 0.25, 0.0625, 0.3125, 0.0, 0.3125, 0.0625, 0.3125, 0.0625, 0.375, 0.0, 0.375, 0.0625, 0.375, 0.0625, 0.4375, 0.0, 0.4375, 0.0625, 0.4375, 0.0625, 0.5, 0.0, 0.5, 0.0625, 0.5, 0.0625, 0.5625, 0.0, 0.5625, 0.0625, 0.5625, 0.0625, 0.625, 0.0, 0.625, 0.0625, 0.625, 0.0625, 0.6875, 0.0, 0.6875, 0.0625, 0.6875, 0.0625, 0.75, 0.0, 0.75, 0.0625, 0.75, 0.0625, 0.8125, 0.0, 0.8125, 0.0625, 0.8125, 0.0625, 0.875, 0.0, 0.875, 0.0625, 0.875, 0.0625, 0.9375, 0.0, 0.9375, 0.125, 0.0, 0.125, 0.0625, 0.0625, 0.0625, 0.125, 0.0625, 0.125, 0.125, 0.0625, 0.125, 0.125, 0.125, 0.125, 0.1875, 0.0625, 0.1875, 0.125, 0.1875, 0.125, 0.25, 0.0625, 0.25, 0.125, 0.25, 0.125, 0.3125, 0.0625, 0.3125, 0.125, 0.3125, 0.125, 0.375, 0.0625, 0.375, 0.125, 0.375, 0.125, 0.4375, 0.0625, 0.4375, 0.125, 0.4375, 0.125, 0.5, 0.0625, 0.5, 0.125, 0.5, 0.125, 0.5625, 0.0625, 0.5625, 0.125, 0.5625, 0.125, 0.625, 0.0625, 0.625, 0.125, 0.625, 0.125, 0.6875, 0.0625, 0.6875, 0.125, 0.6875, 0.125, 0.75, 0.0625, 0.75, 0.125, 0.75, 0.125, 0.8125, 0.0625, 0.8125, 0.125, 0.8125, 0.125, 0.875, 0.0625, 0.875, 0.125, 0.875, 0.125, 0.9375, 0.0625, 0.9375, 0.1875, 0.0, 0.1875, 0.0625, 0.125, 0.0625, 0.1875, 0.0625, 0.1875, 0.125, 0.125, 0.125, 0.1875, 0.125, 0.1875, 0.1875, 0.125, 0.1875, 0.1875, 0.1875, 0.1875, 0.25, 0.125, 0.25, 0.1875, 0.25, 0.1875, 0.3125, 0.125, 0.3125, 0.1875, 0.3125, 0.1875, 0.375, 0.125, 0.375, 0.1875, 0.375, 0.1875, 0.4375, 0.125, 0.4375, 0.1875, 0.4375, 0.1875, 0.5, 0.125, 0.5, 0.1875, 0.5, 0.1875, 0.5625, 0.125, 0.5625, 0.1875, 0.5625, 0.1875, 0.625, 0.125, 0.625, 0.1875, 0.625, 0.1875, 0.6875, 0.125, 0.6875, 0.1875, 0.6875, 0.1875, 0.75, 0.125, 0.75, 0.1875, 0.75, 0.1875, 0.8125, 0.125, 0.8125, 0.1875, 0.8125, 0.1875, 0.875, 0.125, 0.875, 0.1875, 0.875, 0.1875, 0.9375, 0.125, 0.9375, 0.25, 0.0, 0.25, 0.0625, 0.1875, 0.0625, 0.25, 0.0625, 0.25, 0.125, 0.1875, 0.125, 0.25, 0.125, 0.25, 0.1875, 0.1875, 0.1875, 0.25, 0.1875, 0.25, 0.25, 0.1875, 0.25, 0.25, 0.25, 0.25, 0.3125, 0.1875, 0.3125, 0.25, 0.3125, 0.25, 0.375, 0.1875, 0.375, 0.25, 0.375, 0.25, 0.4375, 0.1875, 0.4375, 0.25, 0.4375, 0.25, 0.5, 0.1875, 0.5, 0.25, 0.5, 0.25, 0.5625, 0.1875, 0.5625, 0.25, 0.5625, 0.25, 0.625, 0.1875, 0.625, 0.25, 0.625, 0.25, 0.6875, 0.1875, 0.6875, 0.25, 0.6875, 0.25, 0.75, 0.1875, 0.75, 0.25, 0.75, 0.25, 0.8125, 0.1875, 0.8125, 0.25, 0.8125, 0.25, 0.875, 0.1875, 0.875, 0.25, 0.875, 0.25, 0.9375, 0.1875, 0.9375, 0.3125, 0.0, 0.3125, 0.0625, 0.25, 0.0625, 0.3125, 0.0625, 0.3125, 0.125, 0.25, 0.125, 0.3125, 0.125, 0.3125, 0.1875, 0.25, 0.1875, 0.3125, 0.1875, 0.3125, 0.25, 0.25, 0.25, 0.3125, 0.25, 0.3125, 0.3125, 0.25, 0.3125, 0.3125, 0.3125, 0.3125, 0.375, 0.25, 0.375, 0.3125, 0.375, 0.3125, 0.4375, 0.25, 0.4375, 0.3125, 0.4375, 0.3125, 0.5, 0.25, 0.5, 0.3125, 0.5, 0.3125, 0.5625, 0.25, 0.5625, 0.3125, 0.5625, 0.3125, 0.625, 0.25, 0.625, 0.3125, 0.625, 0.3125, 0.6875, 0.25, 0.6875, 0.3125, 0.6875, 0.3125, 0.75, 0.25, 0.75, 0.3125, 0.75, 0.3125, 0.8125, 0.25, 0.8125, 0.3125, 0.8125, 0.3125, 0.875, 0.25, 0.875, 0.3125, 0.875, 0.3125, 0.9375, 0.25, 0.9375, 0.375, 0.0, 0.375, 0.0625, 0.3125, 0.0625, 0.375, 0.0625, 0.375, 0.125, 0.3125, 0.125, 0.375, 0.125, 0.375, 0.1875, 0.3125, 0.1875, 0.375, 0.1875, 0.375, 0.25, 0.3125, 0.25, 0.375, 0.25, 0.375, 0.3125, 0.3125, 0.3125, 0.375, 0.3125, 0.375, 0.375, 0.3125, 0.375, 0.375, 0.375, 0.375, 0.4375, 0.3125, 0.4375, 0.375, 0.4375, 0.375, 0.5, 0.3125, 0.5, 0.375, 0.5, 0.375, 0.5625, 0.3125, 0.5625, 0.375, 0.5625, 0.375, 0.625, 0.3125, 0.625, 0.375, 0.625, 0.375, 0.6875, 0.3125, 0.6875, 0.375, 0.6875, 0.375, 0.75, 0.3125, 0.75, 0.375, 0.75, 0.375, 0.8125, 0.3125, 0.8125, 0.375, 0.8125, 0.375, 0.875, 0.3125, 0.875, 0.375, 0.875, 0.375, 0.9375, 0.3125, 0.9375, 0.4375, 0.0, 0.4375, 0.0625, 0.375, 0.0625, 0.4375, 0.0625, 0.4375, 0.125, 0.375, 0.125, 0.4375, 0.125, 0.4375, 0.1875, 0.375, 0.1875, 0.4375, 0.1875, 0.4375, 0.25, 0.375, 0.25, 0.4375, 0.25, 0.4375, 0.3125, 0.375, 0.3125, 0.4375, 0.3125, 0.4375, 0.375, 0.375, 0.375, 0.4375, 0.375, 0.4375, 0.4375, 0.375, 0.4375, 0.4375, 0.4375, 0.4375, 0.5, 0.375, 0.5, 0.4375, 0.5, 0.4375, 0.5625, 0.375, 0.5625, 0.4375, 0.5625, 0.4375, 0.625, 0.375, 0.625, 0.4375, 0.625, 0.4375, 0.6875, 0.375, 0.6875, 0.4375, 0.6875, 0.4375, 0.75, 0.375, 0.75, 0.4375, 0.75, 0.4375, 0.8125, 0.375, 0.8125, 0.4375, 0.8125, 0.4375, 0.875, 0.375, 0.875, 0.4375, 0.875, 0.4375, 0.9375, 0.375, 0.9375, 0.5, 0.0, 0.5, 0.0625, 0.4375, 0.0625, 0.5, 0.0625, 0.5, 0.125, 0.4375, 0.125, 0.5, 0.125, 0.5, 0.1875, 0.4375, 0.1875, 0.5, 0.1875, 0.5, 0.25, 0.4375, 0.25, 0.5, 0.25, 0.5, 0.3125, 0.4375, 0.3125, 0.5, 0.3125, 0.5, 0.375, 0.4375, 0.375, 0.5, 0.375, 0.5, 0.4375, 0.4375, 0.4375, 0.5, 0.4375, 0.5, 0.5, 0.4375, 0.5, 0.5, 0.5, 0.4801, 0.5625, 0.4375, 0.5625, 0.4801, 0.5625, 0.5, 0.625, 0.4375, 0.625, 0.5, 0.625, 0.5, 0.6875, 0.4375, 0.6875, 0.5, 0.6875, 0.5, 0.75, 0.4375, 0.75, 0.5, 0.75, 0.5, 0.8125, 0.4375, 0.8125, 0.5, 0.8125, 0.5, 0.875, 0.4375, 0.875, 0.5, 0.875, 0.5, 0.9375, 0.4375, 0.9375, 0.5625, 0.0, 0.5625, 0.0625, 0.5, 0.0625, 0.5625, 0.0625, 0.5625, 0.125, 0.5, 0.125, 0.5625, 0.125, 0.5625, 0.1875, 0.5, 0.1875, 0.5625, 0.1875, 0.5625, 0.25, 0.5, 0.25, 0.5625, 0.25, 0.5625, 0.3125, 0.5, 0.3125, 0.5625, 0.3125, 0.5625, 0.375, 0.5, 0.375, 0.5625, 0.375, 0.5625, 0.4375, 0.5, 0.4375, 0.5625, 0.4375, 0.5625, 0.5, 0.5, 0.5, 0.5625, 0.5, 0.5625, 0.5625, 0.4801, 0.5625, 0.5625, 0.5625, 0.5625, 0.625, 0.5, 0.625, 0.5625, 0.625, 0.5625, 0.6875, 0.5, 0.6875, 0.5625, 0.6875, 0.5625, 0.75, 0.5, 0.75, 0.5625, 0.75, 0.5625, 0.8125, 0.5, 0.8125, 0.5625, 0.8125, 0.5625, 0.875, 0.5, 0.875, 0.5625, 0.875, 0.5625, 0.9375, 0.5, 0.9375, 0.625, 0.0, 0.625, 0.0625, 0.5625, 0.0625, 0.625, 0.0625, 0.625, 0.125, 0.5625, 0.125, 0.625, 0.125, 0.625, 0.1875, 0.5625, 0.1875, 0.625, 0.1875, 0.625, 0.25, 0.5625, 0.25, 0.625, 0.25, 0.625, 0.3125, 0.5625, 0.3125, 0.625, 0.3125, 0.625, 0.375, 0.5625, 0.375, 0.625, 0.375, 0.625, 0.4375, 0.5625, 0.4375, 0.625, 0.4375, 0.625, 0.5, 0.5625, 0.5, 0.625, 0.5, 0.625, 0.5625, 0.5625, 0.5625, 0.625, 0.5625, 0.625, 0.625, 0.5625, 0.625, 0.625, 0.625, 0.625, 0.6875, 0.5625, 0.6875, 0.625, 0.6875, 0.625, 0.75, 0.5625, 0.75, 0.625, 0.75, 0.625, 0.8125, 0.5625, 0.8125, 0.625, 0.8125, 0.625, 0.875, 0.5625, 0.875, 0.625, 0.875, 0.625, 0.9375, 0.5625, 0.9375, 0.6875, 0.0, 0.6875, 0.0625, 0.625, 0.0625, 0.6875, 0.0625, 0.6875, 0.125, 0.625, 0.125, 0.6875, 0.125, 0.6875, 0.1875, 0.625, 0.1875, 0.6875, 0.1875, 0.6875, 0.25, 0.625, 0.25, 0.6875, 0.25, 0.6875, 0.3125, 0.625, 0.3125, 0.6875, 0.3125, 0.6875, 0.375, 0.625, 0.375, 0.6875, 0.375, 0.6875, 0.4375, 0.625, 0.4375, 0.6875, 0.4375, 0.6875, 0.5, 0.625, 0.5, 0.6875, 0.5, 0.6875, 0.5625, 0.625, 0.5625, 0.6875, 0.5625, 0.6875, 0.625, 0.625, 0.625, 0.6875, 0.625, 0.6875, 0.6875, 0.625, 0.6875, 0.6875, 0.6875, 0.6875, 0.75, 0.625, 0.75, 0.6875, 0.75, 0.6875, 0.8125, 0.625, 0.8125, 0.6875, 0.8125, 0.6875, 0.875, 0.625, 0.875, 0.6875, 0.875, 0.6875, 0.9375, 0.625, 0.9375, 0.75, 0.0, 0.75, 0.0625, 0.6875, 0.0625, 0.75, 0.0625, 0.75, 0.125, 0.6875, 0.125, 0.75, 0.125, 0.75, 0.1875, 0.6875, 0.1875, 0.75, 0.1875, 0.75, 0.25, 0.6875, 0.25, 0.75, 0.25, 0.75, 0.3125, 0.6875, 0.3125, 0.75, 0.3125, 0.75, 0.375, 0.6875, 0.375, 0.75, 0.375, 0.75, 0.4375, 0.6875, 0.4375, 0.75, 0.4375, 0.75, 0.5, 0.6875, 0.5, 0.75, 0.5, 0.75, 0.5625, 0.6875, 0.5625, 0.75, 0.5625, 0.75, 0.625, 0.6875, 0.625, 0.75, 0.625, 0.75, 0.6875, 0.6875, 0.6875, 0.75, 0.6875, 0.75, 0.75, 0.6875, 0.75, 0.75, 0.75, 0.75, 0.8125, 0.6875, 0.8125, 0.75, 0.8125, 0.75, 0.875, 0.6875, 0.875, 0.75, 0.875, 0.75, 0.9375, 0.6875, 0.9375, 0.8125, 0.0, 0.8125, 0.0625, 0.75, 0.0625, 0.8125, 0.0625, 0.8125, 0.125, 0.75, 0.125, 0.8125, 0.125, 0.8125, 0.1875, 0.75, 0.1875, 0.8125, 0.1875, 0.8125, 0.25, 0.75, 0.25, 0.8125, 0.25, 0.8125, 0.3125, 0.75, 0.3125, 0.8125, 0.3125, 0.8125, 0.375, 0.75, 0.375, 0.8125, 0.375, 0.8125, 0.4375, 0.75, 0.4375, 0.8125, 0.4375, 0.8125, 0.5, 0.75, 0.5, 0.8125, 0.5, 0.8125, 0.5625, 0.75, 0.5625, 0.8125, 0.5625, 0.8125, 0.625, 0.75, 0.625, 0.8125, 0.625, 0.8125, 0.6875, 0.75, 0.6875, 0.8125, 0.6875, 0.8125, 0.75, 0.75, 0.75, 0.8125, 0.75, 0.8125, 0.8125, 0.75, 0.8125, 0.8125, 0.8125, 0.8125, 0.875, 0.75, 0.875, 0.8125, 0.875, 0.8125, 0.9375, 0.75, 0.9375, 0.875, 0.0, 0.875, 0.0625, 0.8125, 0.0625, 0.875, 0.0625, 0.875, 0.125, 0.8125, 0.125, 0.875, 0.125, 0.875, 0.1875, 0.8125, 0.1875, 0.875, 0.1875, 0.875, 0.25, 0.8125, 0.25, 0.875, 0.25, 0.875, 0.3125, 0.8125, 0.3125, 0.875, 0.3125, 0.875, 0.375, 0.8125, 0.375, 0.875, 0.375, 0.875, 0.4375, 0.8125, 0.4375, 0.875, 0.4375, 0.875, 0.5, 0.8125, 0.5, 0.875, 0.5, 0.875, 0.5625, 0.8125, 0.5625, 0.875, 0.5625, 0.875, 0.625, 0.8125, 0.625, 0.875, 0.625, 0.875, 0.6875, 0.8125, 0.6875, 0.875, 0.6875, 0.875, 0.75, 0.8125, 0.75, 0.875, 0.75, 0.875, 0.8125, 0.8125, 0.8125, 0.875, 0.8125, 0.875, 0.875, 0.8125, 0.875, 0.875, 0.875, 0.875, 0.9375, 0.8125, 0.9375, 0.9375, 0.0, 0.9375, 0.0625, 0.875, 0.0625, 0.9375, 0.0625, 0.9375, 0.125, 0.875, 0.125, 0.9375, 0.125, 0.9375, 0.1875, 0.875, 0.1875, 0.9375, 0.1875, 0.9375, 0.25, 0.875, 0.25, 0.9375, 0.25, 0.9375, 0.3125, 0.875, 0.3125, 0.9375, 0.3125, 0.9375, 0.375, 0.875, 0.375, 0.9375, 0.375, 0.9375, 0.4375, 0.875, 0.4375, 0.9375, 0.4375, 0.9375, 0.5, 0.875, 0.5, 0.9375, 0.5, 0.9375, 0.5625, 0.875, 0.5625, 0.9375, 0.5625, 0.9375, 0.625, 0.875, 0.625, 0.9375, 0.625, 0.9375, 0.6875, 0.875, 0.6875, 0.9375, 0.6875, 0.9375, 0.75, 0.875, 0.75, 0.9375, 0.75, 0.9375, 0.8125, 0.875, 0.8125, 0.9375, 0.8125, 0.9375, 0.875, 0.875, 0.875, 0.9375, 0.875, 0.9375, 0.9375, 0.875, 0.9375, 1.0, 0.0, 1.0, 0.0625, 0.9375, 0.0625, 1.0, 0.0625, 1.0, 0.125, 0.9375, 0.125, 1.0, 0.125, 1.0, 0.1875, 0.9375, 0.1875, 1.0, 0.1875, 1.0, 0.25, 0.9375, 0.25, 1.0, 0.25, 1.0, 0.3125, 0.9375, 0.3125, 1.0, 0.3125, 1.0, 0.375, 0.9375, 0.375, 1.0, 0.375, 1.0, 0.4375, 0.9375, 0.4375, 1.0, 0.4375, 1.0, 0.5, 0.9375, 0.5, 1.0, 0.5, 1.0, 0.5625, 0.9375, 0.5625, 1.0, 0.5625, 1.0, 0.625, 0.9375, 0.625, 1.0, 0.625, 1.0, 0.6875, 0.9375, 0.6875, 1.0, 0.6875, 1.0, 0.75, 0.9375, 0.75, 1.0, 0.75, 1.0, 0.8125, 0.9375, 0.8125, 1.0, 0.8125, 1.0, 0.875, 0.9375, 0.875, 1.0, 0.875, 1.0, 0.9375, 0.9375, 0.9375])
me_plane_001.materials.append(mat_material_001)
me_plane_001.update()

# ---- objects
ob_plane = bpy.data.objects.new('Plane', me_plane_001)

# ---- transforms, parenting, visibility, modifiers, constraints
ob_plane.location = (0.0, 0.0, 0.0)
ob_plane.scale = (0.7886, 0.7545, 0.7545)

# ---- collection membership
col_collection.objects.link(ob_plane)

# ---- scene / render settings (as saved in the file)
scene.frame_start = 1; scene.frame_end = 250; scene.frame_set(1)
scene.render.engine = 'BLENDER_EEVEE_NEXT'
scene.render.use_high_quality_normals = True
scene.cycles.use_denoising = False
scene.cycles.samples = 250
scene.cycles.sampling_pattern = 'TABULATED_SOBOL'
scene.cycles.diffuse_bounces = 8
scene.cycles.glossy_bounces = 8
scene.cycles.transmission_bounces = 8
scene.eevee.taa_samples = 64
scene.eevee.taa_render_samples = 256
scene.eevee.volumetric_tile_size = '2'
scene.eevee.use_volumetric_shadows = True
scene.eevee.use_gtao = True
scene.eevee.use_raytracing = True
bpy.context.view_layer.update()

# ---- added for rendering (the .blend has no active camera and no usable light): camera, sun
cam_auto = bpy.data.cameras.new('AutoCamera')
cam_auto.lens = 50.0
cam_auto.sensor_width = 36.0
cam_auto.clip_end = 1000.0
ob_auto_camera = bpy.data.objects.new('AutoCamera', cam_auto)
scene.collection.objects.link(ob_auto_camera)
ob_auto_camera.location = (10.907, -13.0554, 8.70406)
ob_auto_camera.rotation_euler = (1.09748, -7.21219e-08, 0.694738)
scene.camera = ob_auto_camera
light_auto_sun = bpy.data.lights.new('AutoSun', 'SUN')
light_auto_sun.energy = 3.0
light_auto_sun.angle = 0.0523599
ob_auto_sun = bpy.data.objects.new('AutoSun', light_auto_sun)
scene.collection.objects.link(ob_auto_sun)
ob_auto_sun.rotation_euler = (0.872665, 0.174533, 0.523599)
bpy.context.view_layer.update()
